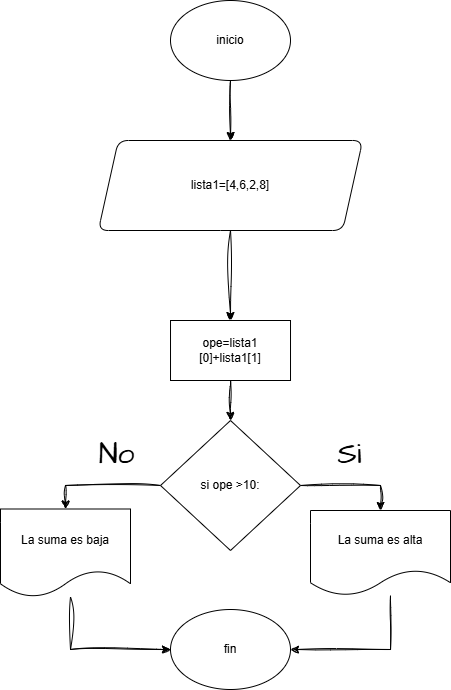

The diagram above was exported from draw.io. Its source (the exported page's mxGraphModel, read from the mxfile embedded in the PNG):
<mxGraphModel dx="1744" dy="1052" grid="1" gridSize="10" guides="1" tooltips="1" connect="1" arrows="1" fold="1" page="1" pageScale="1" pageWidth="827" pageHeight="1169" math="0" shadow="0" adaptiveColors="simple">
  <root>
    <mxCell id="0" />
    <mxCell id="1" parent="0" />
    <mxCell id="uhQTdtI53ltZ2COBJoXG-56" style="edgeStyle=orthogonalEdgeStyle;rounded=0;sketch=1;hachureGap=4;jiggle=2;curveFitting=1;orthogonalLoop=1;jettySize=auto;html=1;entryX=0.5;entryY=0;entryDx=0;entryDy=0;fontFamily=Architects Daughter;fontSource=https%3A%2F%2Ffonts.googleapis.com%2Fcss%3Ffamily%3DArchitects%2BDaughter;" edge="1" parent="1" source="uhQTdtI53ltZ2COBJoXG-35" target="uhQTdtI53ltZ2COBJoXG-37">
      <mxGeometry relative="1" as="geometry" />
    </mxCell>
    <mxCell id="uhQTdtI53ltZ2COBJoXG-35" value="inicio" style="ellipse;whiteSpace=wrap;html=1;labelBackgroundColor=none;rounded=1;" vertex="1" parent="1">
      <mxGeometry x="820" y="810" width="120" height="80" as="geometry" />
    </mxCell>
    <mxCell id="uhQTdtI53ltZ2COBJoXG-57" style="edgeStyle=orthogonalEdgeStyle;rounded=0;sketch=1;hachureGap=4;jiggle=2;curveFitting=1;orthogonalLoop=1;jettySize=auto;html=1;entryX=0.5;entryY=0;entryDx=0;entryDy=0;fontFamily=Architects Daughter;fontSource=https%3A%2F%2Ffonts.googleapis.com%2Fcss%3Ffamily%3DArchitects%2BDaughter;" edge="1" parent="1" source="uhQTdtI53ltZ2COBJoXG-37" target="uhQTdtI53ltZ2COBJoXG-47">
      <mxGeometry relative="1" as="geometry" />
    </mxCell>
    <mxCell id="uhQTdtI53ltZ2COBJoXG-37" value="lista1=[4,6,2,8]" style="shape=parallelogram;perimeter=parallelogramPerimeter;whiteSpace=wrap;html=1;fixedSize=1;labelBackgroundColor=none;rounded=1;" vertex="1" parent="1">
      <mxGeometry x="747.82" y="950" width="264.37" height="90" as="geometry" />
    </mxCell>
    <mxCell id="uhQTdtI53ltZ2COBJoXG-48" style="edgeStyle=orthogonalEdgeStyle;rounded=0;sketch=1;hachureGap=4;jiggle=2;curveFitting=1;orthogonalLoop=1;jettySize=auto;html=1;entryX=0.5;entryY=0;entryDx=0;entryDy=0;fontFamily=Architects Daughter;fontSource=https%3A%2F%2Ffonts.googleapis.com%2Fcss%3Ffamily%3DArchitects%2BDaughter;" edge="1" parent="1" source="uhQTdtI53ltZ2COBJoXG-40" target="uhQTdtI53ltZ2COBJoXG-41">
      <mxGeometry relative="1" as="geometry" />
    </mxCell>
    <mxCell id="uhQTdtI53ltZ2COBJoXG-55" style="edgeStyle=orthogonalEdgeStyle;rounded=0;sketch=1;hachureGap=4;jiggle=2;curveFitting=1;orthogonalLoop=1;jettySize=auto;html=1;entryX=0.5;entryY=0;entryDx=0;entryDy=0;fontFamily=Architects Daughter;fontSource=https%3A%2F%2Ffonts.googleapis.com%2Fcss%3Ffamily%3DArchitects%2BDaughter;" edge="1" parent="1" source="uhQTdtI53ltZ2COBJoXG-40" target="uhQTdtI53ltZ2COBJoXG-42">
      <mxGeometry relative="1" as="geometry" />
    </mxCell>
    <mxCell id="uhQTdtI53ltZ2COBJoXG-40" value="si ope &amp;gt;10:" style="rhombus;whiteSpace=wrap;html=1;labelBackgroundColor=none;" vertex="1" parent="1">
      <mxGeometry x="810.01" y="1230" width="139.99" height="130" as="geometry" />
    </mxCell>
    <mxCell id="uhQTdtI53ltZ2COBJoXG-53" style="edgeStyle=orthogonalEdgeStyle;rounded=0;sketch=1;hachureGap=4;jiggle=2;curveFitting=1;orthogonalLoop=1;jettySize=auto;html=1;entryX=1;entryY=0.5;entryDx=0;entryDy=0;fontFamily=Architects Daughter;fontSource=https%3A%2F%2Ffonts.googleapis.com%2Fcss%3Ffamily%3DArchitects%2BDaughter;" edge="1" parent="1" source="uhQTdtI53ltZ2COBJoXG-41" target="uhQTdtI53ltZ2COBJoXG-44">
      <mxGeometry relative="1" as="geometry">
        <Array as="points">
          <mxPoint x="1040" y="1459" />
        </Array>
      </mxGeometry>
    </mxCell>
    <mxCell id="uhQTdtI53ltZ2COBJoXG-41" value="La suma es alta" style="shape=document;whiteSpace=wrap;html=1;boundedLbl=1;labelBackgroundColor=none;" vertex="1" parent="1">
      <mxGeometry x="960" y="1320" width="140" height="85" as="geometry" />
    </mxCell>
    <mxCell id="uhQTdtI53ltZ2COBJoXG-54" style="edgeStyle=orthogonalEdgeStyle;rounded=0;sketch=1;hachureGap=4;jiggle=2;curveFitting=1;orthogonalLoop=1;jettySize=auto;html=1;entryX=0;entryY=0.5;entryDx=0;entryDy=0;fontFamily=Architects Daughter;fontSource=https%3A%2F%2Ffonts.googleapis.com%2Fcss%3Ffamily%3DArchitects%2BDaughter;" edge="1" parent="1" source="uhQTdtI53ltZ2COBJoXG-42" target="uhQTdtI53ltZ2COBJoXG-44">
      <mxGeometry relative="1" as="geometry">
        <Array as="points">
          <mxPoint x="720" y="1459" />
        </Array>
      </mxGeometry>
    </mxCell>
    <mxCell id="uhQTdtI53ltZ2COBJoXG-42" value="La suma es baja" style="shape=document;whiteSpace=wrap;html=1;boundedLbl=1;labelBackgroundColor=none;" vertex="1" parent="1">
      <mxGeometry x="650" y="1318.5" width="130" height="88" as="geometry" />
    </mxCell>
    <mxCell id="uhQTdtI53ltZ2COBJoXG-44" value="fin" style="ellipse;whiteSpace=wrap;html=1;labelBackgroundColor=none;" vertex="1" parent="1">
      <mxGeometry x="820" y="1419" width="120" height="80" as="geometry" />
    </mxCell>
    <mxCell id="uhQTdtI53ltZ2COBJoXG-52" style="edgeStyle=orthogonalEdgeStyle;rounded=0;sketch=1;hachureGap=4;jiggle=2;curveFitting=1;orthogonalLoop=1;jettySize=auto;html=1;entryX=0.5;entryY=0;entryDx=0;entryDy=0;fontFamily=Architects Daughter;fontSource=https%3A%2F%2Ffonts.googleapis.com%2Fcss%3Ffamily%3DArchitects%2BDaughter;" edge="1" parent="1" source="uhQTdtI53ltZ2COBJoXG-47" target="uhQTdtI53ltZ2COBJoXG-40">
      <mxGeometry relative="1" as="geometry" />
    </mxCell>
    <mxCell id="uhQTdtI53ltZ2COBJoXG-47" value="ope=lista1 [0]+lista1[1]" style="rounded=0;whiteSpace=wrap;html=1;labelBackgroundColor=none;" vertex="1" parent="1">
      <mxGeometry x="820.01" y="1130" width="120" height="60" as="geometry" />
    </mxCell>
    <mxCell id="uhQTdtI53ltZ2COBJoXG-50" value="&lt;font style=&quot;font-size: 30px;&quot;&gt;No&lt;/font&gt;" style="text;html=1;align=center;verticalAlign=middle;resizable=0;points=[];autosize=1;strokeColor=none;fillColor=none;fontFamily=Architects Daughter;fontSource=https%3A%2F%2Ffonts.googleapis.com%2Fcss%3Ffamily%3DArchitects%2BDaughter;" vertex="1" parent="1">
      <mxGeometry x="735.63" y="1238" width="60" height="50" as="geometry" />
    </mxCell>
    <mxCell id="uhQTdtI53ltZ2COBJoXG-51" value="&lt;span style=&quot;font-size: 30px;&quot;&gt;Si&lt;/span&gt;" style="text;html=1;align=center;verticalAlign=middle;resizable=0;points=[];autosize=1;strokeColor=none;fillColor=none;fontFamily=Architects Daughter;fontSource=https%3A%2F%2Ffonts.googleapis.com%2Fcss%3Ffamily%3DArchitects%2BDaughter;" vertex="1" parent="1">
      <mxGeometry x="974.38" y="1238" width="50" height="50" as="geometry" />
    </mxCell>
  </root>
</mxGraphModel>